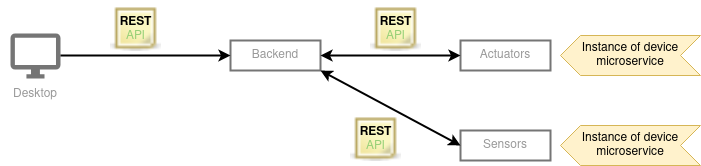

The diagram above was exported from draw.io. Its source (the exported page's mxGraphModel, read from the mxfile embedded in the PNG):
<mxGraphModel dx="888" dy="538" grid="1" gridSize="10" guides="1" tooltips="1" connect="1" arrows="1" fold="1" page="1" pageScale="1" pageWidth="850" pageHeight="1100" math="0" shadow="0">
  <root>
    <mxCell id="0" />
    <mxCell id="1" parent="0" />
    <mxCell id="2" value="Desktop" style="shadow=0;strokeWidth=1;rounded=1;absoluteArcSize=1;arcSize=2;labelPosition=center;verticalLabelPosition=middle;align=center;verticalAlign=bottom;spacingLeft=0;fontColor=#999999;fontSize=12;whiteSpace=wrap;spacingBottom=2;strokeColor=#FFFFFF;" vertex="1" parent="1">
      <mxGeometry x="50" y="100.5" width="70" height="85" as="geometry" />
    </mxCell>
    <mxCell id="3" value="" style="dashed=0;connectable=0;html=1;fillColor=#757575;strokeColor=none;shape=mxgraph.gcp2.desktop;part=1;" vertex="1" parent="2">
      <mxGeometry x="0.5" width="50" height="45" relative="1" as="geometry">
        <mxPoint x="-25" y="12.5" as="offset" />
      </mxGeometry>
    </mxCell>
    <mxCell id="4" value="&lt;font color=&quot;#999999&quot;&gt;Actuators&lt;/font&gt;" style="rounded=0;whiteSpace=wrap;html=1;shadow=0;strokeWidth=2;strokeColor=#757575;" vertex="1" parent="1">
      <mxGeometry x="510" y="120" width="90" height="30" as="geometry" />
    </mxCell>
    <mxCell id="5" value="" style="group" vertex="1" connectable="0" parent="1">
      <mxGeometry x="160" y="80" width="51" height="52" as="geometry" />
    </mxCell>
    <mxCell id="6" value="" style="shape=image;html=1;verticalAlign=top;verticalLabelPosition=bottom;labelBackgroundColor=#ffffff;imageAspect=0;aspect=fixed;image=https://cdn4.iconfinder.com/data/icons/spirit20/post-it.png;shadow=0;strokeColor=#757575;strokeWidth=1;" vertex="1" parent="5">
      <mxGeometry width="51" height="51" as="geometry" />
    </mxCell>
    <mxCell id="7" value="&lt;div align=&quot;center&quot;&gt;&lt;b&gt;REST&lt;/b&gt;&lt;/div&gt;&lt;div align=&quot;center&quot;&gt;&lt;b&gt;&lt;/b&gt;&lt;font color=&quot;#97D077&quot;&gt;API&lt;/font&gt;&lt;/div&gt; " style="text;whiteSpace=wrap;html=1;align=center;" vertex="1" parent="5">
      <mxGeometry x="9.048387096774194" y="8.064516129032258" width="32.903225806451616" height="33.54838709677419" as="geometry" />
    </mxCell>
    <mxCell id="8" value="&lt;font color=&quot;#999999&quot;&gt;Backend&lt;/font&gt;" style="rounded=0;whiteSpace=wrap;html=1;shadow=0;strokeWidth=2;strokeColor=#757575;" vertex="1" parent="1">
      <mxGeometry x="280" y="120" width="90" height="30" as="geometry" />
    </mxCell>
    <mxCell id="9" value="&lt;font color=&quot;#999999&quot;&gt;Sensors&lt;br&gt;&lt;/font&gt;" style="rounded=0;whiteSpace=wrap;html=1;shadow=0;strokeWidth=2;strokeColor=#757575;" vertex="1" parent="1">
      <mxGeometry x="510" y="210" width="90" height="30" as="geometry" />
    </mxCell>
    <mxCell id="10" value="" style="endArrow=classic;startArrow=classic;html=1;strokeWidth=2;entryX=0;entryY=0.5;entryDx=0;entryDy=0;exitX=1;exitY=1;exitDx=0;exitDy=0;" edge="1" source="8" target="9" parent="1">
      <mxGeometry width="50" height="50" relative="1" as="geometry">
        <mxPoint x="430" y="147.5" as="sourcePoint" />
        <mxPoint x="510" y="147.5" as="targetPoint" />
      </mxGeometry>
    </mxCell>
    <mxCell id="11" value="" style="group" vertex="1" connectable="0" parent="1">
      <mxGeometry x="420" y="80" width="51" height="52" as="geometry" />
    </mxCell>
    <mxCell id="12" value="" style="shape=image;html=1;verticalAlign=top;verticalLabelPosition=bottom;labelBackgroundColor=#ffffff;imageAspect=0;aspect=fixed;image=https://cdn4.iconfinder.com/data/icons/spirit20/post-it.png;shadow=0;strokeColor=#757575;strokeWidth=1;" vertex="1" parent="11">
      <mxGeometry width="51" height="51" as="geometry" />
    </mxCell>
    <mxCell id="13" value="&lt;div align=&quot;center&quot;&gt;&lt;b&gt;REST&lt;/b&gt;&lt;/div&gt;&lt;div align=&quot;center&quot;&gt;&lt;b&gt;&lt;/b&gt;&lt;font color=&quot;#97D077&quot;&gt;API&lt;/font&gt;&lt;/div&gt; " style="text;whiteSpace=wrap;html=1;align=center;" vertex="1" parent="11">
      <mxGeometry x="9.048387096774194" y="8.064516129032258" width="32.903225806451616" height="33.54838709677419" as="geometry" />
    </mxCell>
    <mxCell id="14" value="" style="endArrow=classic;startArrow=classic;html=1;strokeWidth=2;entryX=0;entryY=0.5;entryDx=0;entryDy=0;exitX=1;exitY=0.5;exitDx=0;exitDy=0;" edge="1" source="8" target="4" parent="1">
      <mxGeometry width="50" height="50" relative="1" as="geometry">
        <mxPoint x="397" y="134.5" as="sourcePoint" />
        <mxPoint x="500" y="135" as="targetPoint" />
      </mxGeometry>
    </mxCell>
    <mxCell id="15" value="" style="endArrow=classic;html=1;strokeWidth=2;" edge="1" parent="1">
      <mxGeometry width="50" height="50" relative="1" as="geometry">
        <mxPoint x="110" y="135" as="sourcePoint" />
        <mxPoint x="280" y="135" as="targetPoint" />
      </mxGeometry>
    </mxCell>
    <mxCell id="16" value="" style="group" vertex="1" connectable="0" parent="1">
      <mxGeometry x="400" y="190" width="51" height="52" as="geometry" />
    </mxCell>
    <mxCell id="17" value="" style="shape=image;html=1;verticalAlign=top;verticalLabelPosition=bottom;labelBackgroundColor=#ffffff;imageAspect=0;aspect=fixed;image=https://cdn4.iconfinder.com/data/icons/spirit20/post-it.png;shadow=0;strokeColor=#757575;strokeWidth=1;" vertex="1" parent="16">
      <mxGeometry width="51" height="51" as="geometry" />
    </mxCell>
    <mxCell id="18" value="&lt;div align=&quot;center&quot;&gt;&lt;b&gt;REST&lt;/b&gt;&lt;/div&gt;&lt;div align=&quot;center&quot;&gt;&lt;b&gt;&lt;/b&gt;&lt;font color=&quot;#97D077&quot;&gt;API&lt;/font&gt;&lt;/div&gt; " style="text;whiteSpace=wrap;html=1;align=center;" vertex="1" parent="16">
      <mxGeometry x="9.048387096774194" y="8.064516129032258" width="32.903225806451616" height="33.54838709677419" as="geometry" />
    </mxCell>
    <mxCell id="19" value="Instance of device microservice" style="shape=step;perimeter=stepPerimeter;whiteSpace=wrap;html=1;fixedSize=1;strokeColor=#d6b656;fillColor=#fff2cc;direction=west;" vertex="1" parent="1">
      <mxGeometry x="610" y="115" width="140" height="40" as="geometry" />
    </mxCell>
    <mxCell id="20" value="Instance of device microservice" style="shape=step;perimeter=stepPerimeter;whiteSpace=wrap;html=1;fixedSize=1;strokeColor=#d6b656;fillColor=#fff2cc;direction=west;" vertex="1" parent="1">
      <mxGeometry x="610" y="205" width="140" height="40" as="geometry" />
    </mxCell>
  </root>
</mxGraphModel>